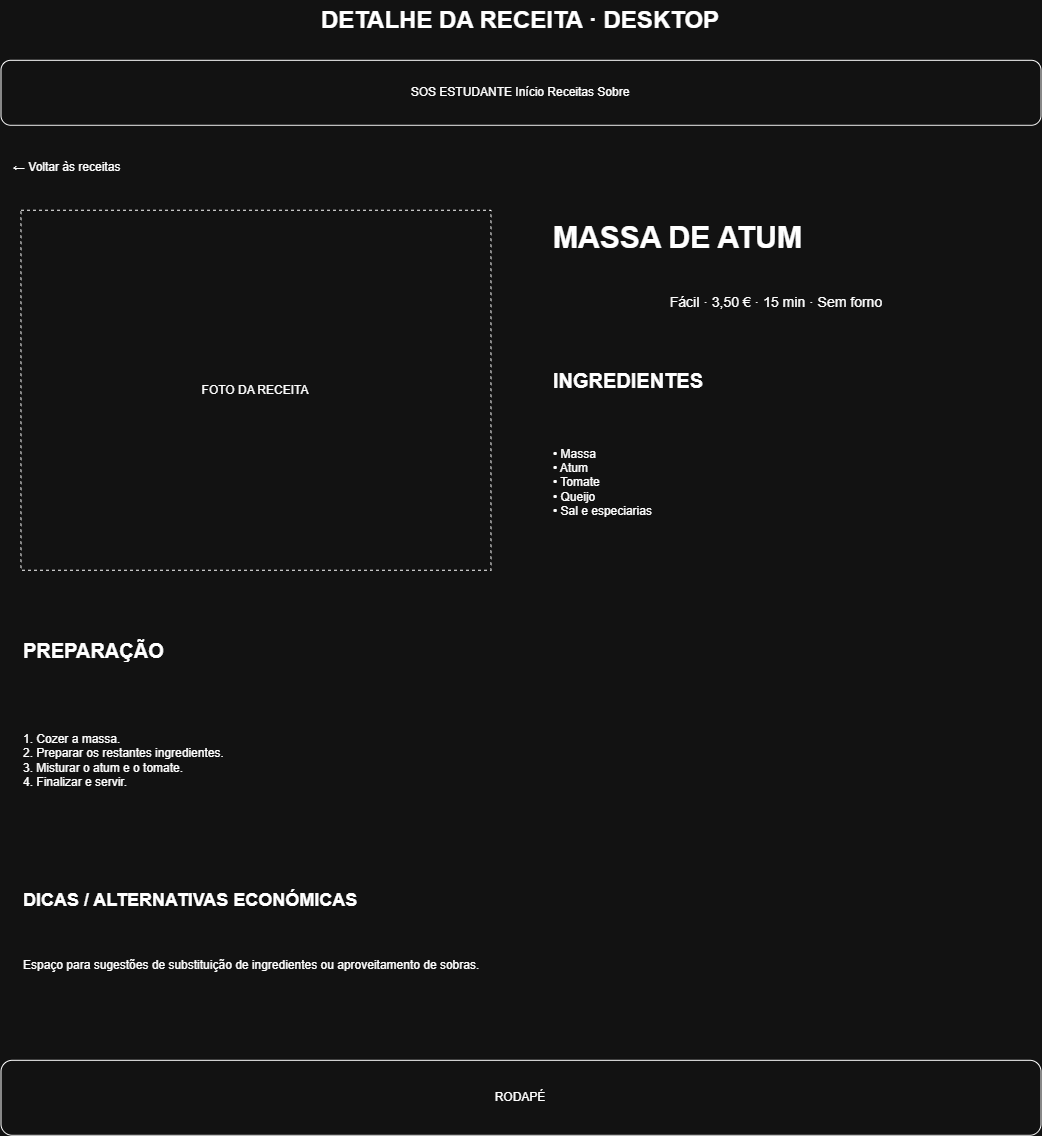

The diagram above was exported from draw.io. Its source (the exported page's mxGraphModel, read from the mxfile embedded in the PNG):
<mxGraphModel dx="1471" dy="803" grid="1" gridSize="10" guides="1" tooltips="1" connect="1" arrows="1" fold="1" page="1" pageScale="1" pageWidth="1169" pageHeight="1654" math="0" shadow="0">
  <root>
    <mxCell id="0" />
    <mxCell id="1" parent="0" />
    <mxCell id="2" parent="1" style="text;html=1;align=center;verticalAlign=middle;fontSize=24;fontStyle=1;whiteSpace=wrap;" value="DETALHE DA RECEITA · DESKTOP" vertex="1">
      <mxGeometry height="40" width="1040" x="80" y="20" as="geometry" />
    </mxCell>
    <mxCell id="3" parent="1" style="rounded=1;whiteSpace=wrap;html=1;align=center;verticalAlign=middle;strokeWidth=1;" value="SOS ESTUDANTE     Início   Receitas   Sobre" vertex="1">
      <mxGeometry height="65" width="1040" x="80" y="80" as="geometry" />
    </mxCell>
    <mxCell id="4" parent="1" style="text;html=1;align=left;verticalAlign=middle;fontSize=12;whiteSpace=wrap;" value="← Voltar às receitas" vertex="1">
      <mxGeometry height="35" width="220" x="90" y="170" as="geometry" />
    </mxCell>
    <mxCell id="5" parent="1" style="rounded=0;whiteSpace=wrap;html=1;align=center;verticalAlign=middle;strokeWidth=1;dashed=1;" value="FOTO DA RECEITA" vertex="1">
      <mxGeometry height="360" width="470" x="100" y="230" as="geometry" />
    </mxCell>
    <mxCell id="6" parent="1" style="text;html=1;align=left;verticalAlign=middle;fontSize=30;fontStyle=1;whiteSpace=wrap;" value="MASSA DE ATUM" vertex="1">
      <mxGeometry height="55" width="450" x="630" y="230" as="geometry" />
    </mxCell>
    <mxCell id="7" parent="1" style="text;html=1;align=center;verticalAlign=middle;fontSize=14;whiteSpace=wrap;" value="Fácil   ·   3,50 €   ·   15 min   ·   Sem forno" vertex="1">
      <mxGeometry height="45" width="450" x="630" y="300" as="geometry" />
    </mxCell>
    <mxCell id="8" parent="1" style="text;html=1;align=left;verticalAlign=middle;fontSize=20;fontStyle=1;whiteSpace=wrap;" value="INGREDIENTES" vertex="1">
      <mxGeometry height="40" width="450" x="630" y="380" as="geometry" />
    </mxCell>
    <mxCell id="9" parent="1" style="text;html=1;align=left;verticalAlign=middle;fontSize=12;whiteSpace=wrap;" value="• Massa&lt;br&gt;• Atum&lt;br&gt;• Tomate&lt;br&gt;• Queijo&lt;br&gt;• Sal e especiarias" vertex="1">
      <mxGeometry height="145" width="450" x="630" y="430" as="geometry" />
    </mxCell>
    <mxCell id="10" parent="1" style="text;html=1;align=left;verticalAlign=middle;fontSize=20;fontStyle=1;whiteSpace=wrap;" value="PREPARAÇÃO" vertex="1">
      <mxGeometry height="40" width="980" x="100" y="650" as="geometry" />
    </mxCell>
    <mxCell id="11" parent="1" style="text;html=1;align=left;verticalAlign=middle;fontSize=12;whiteSpace=wrap;" value="1. Cozer a massa.&lt;br&gt;2. Preparar os restantes ingredientes.&lt;br&gt;3. Misturar o atum e o tomate.&lt;br&gt;4. Finalizar e servir." vertex="1">
      <mxGeometry height="150" width="980" x="100" y="705" as="geometry" />
    </mxCell>
    <mxCell id="12" parent="1" style="text;html=1;align=left;verticalAlign=middle;fontSize=18;fontStyle=1;whiteSpace=wrap;" value="DICAS / ALTERNATIVAS ECONÓMICAS" vertex="1">
      <mxGeometry height="40" width="980" x="100" y="900" as="geometry" />
    </mxCell>
    <mxCell id="13" parent="1" style="text;html=1;align=left;verticalAlign=middle;fontSize=12;whiteSpace=wrap;" value="Espaço para sugestões de substituição de ingredientes ou aproveitamento de sobras." vertex="1">
      <mxGeometry height="70" width="980" x="100" y="950" as="geometry" />
    </mxCell>
    <mxCell id="14" parent="1" style="rounded=1;whiteSpace=wrap;html=1;align=center;verticalAlign=middle;strokeWidth=1;" value="RODAPÉ" vertex="1">
      <mxGeometry height="75" width="1040" x="80" y="1080" as="geometry" />
    </mxCell>
  </root>
</mxGraphModel>